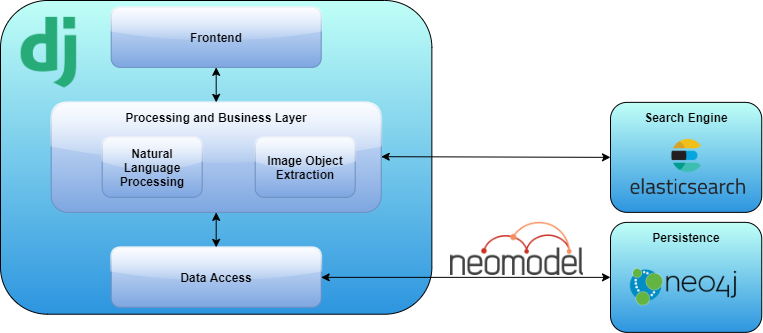

The diagram above was exported from draw.io. Its source (the exported page's mxGraphModel, read from the mxfile embedded in the PNG):
<mxGraphModel dx="868" dy="482" grid="1" gridSize="10" guides="1" tooltips="1" connect="1" arrows="1" fold="1" page="1" pageScale="1" pageWidth="827" pageHeight="1169" math="0" shadow="0">
  <root>
    <mxCell id="0" />
    <mxCell id="1" parent="0" />
    <mxCell id="RLbFtQRCOvMerKitKeLI-1" value="" style="rounded=1;whiteSpace=wrap;html=1;fillColor=#C0FFF7;gradientColor=#2D95DF;" vertex="1" parent="1">
      <mxGeometry x="50" y="110" width="431.37" height="313.72" as="geometry" />
    </mxCell>
    <mxCell id="RLbFtQRCOvMerKitKeLI-2" value="&lt;b&gt;Frontend&lt;/b&gt;" style="rounded=1;whiteSpace=wrap;html=1;fillColor=#dae8fc;gradientColor=#7ea6e0;strokeColor=#6c8ebf;glass=1;" vertex="1" parent="1">
      <mxGeometry x="160.69000000000005" y="116.86000000000001" width="210" height="60" as="geometry" />
    </mxCell>
    <mxCell id="RLbFtQRCOvMerKitKeLI-3" value="" style="rounded=1;whiteSpace=wrap;html=1;fillColor=#dae8fc;gradientColor=#7ea6e0;strokeColor=#6c8ebf;glass=1;align=center;" vertex="1" parent="1">
      <mxGeometry x="100.69000000000005" y="211.86" width="330" height="110" as="geometry" />
    </mxCell>
    <mxCell id="RLbFtQRCOvMerKitKeLI-4" value="&lt;b&gt;Processing and Business Layer&lt;/b&gt;" style="text;html=1;strokeColor=none;fillColor=none;align=center;verticalAlign=middle;whiteSpace=wrap;rounded=0;glass=1;" vertex="1" parent="1">
      <mxGeometry x="139.69000000000005" y="216.86" width="252" height="20" as="geometry" />
    </mxCell>
    <mxCell id="RLbFtQRCOvMerKitKeLI-5" value="&lt;b&gt;Data Access&lt;/b&gt;" style="rounded=1;whiteSpace=wrap;html=1;fillColor=#dae8fc;gradientColor=#7ea6e0;strokeColor=#6c8ebf;glass=1;" vertex="1" parent="1">
      <mxGeometry x="160.69000000000005" y="356.86" width="210" height="60" as="geometry" />
    </mxCell>
    <mxCell id="RLbFtQRCOvMerKitKeLI-6" value="" style="endArrow=classic;startArrow=classic;html=1;entryX=0.5;entryY=1;entryDx=0;entryDy=0;exitX=0.5;exitY=0;exitDx=0;exitDy=0;" edge="1" parent="1" source="RLbFtQRCOvMerKitKeLI-3" target="RLbFtQRCOvMerKitKeLI-2">
      <mxGeometry width="50" height="50" relative="1" as="geometry">
        <mxPoint x="240.69000000000003" y="226.86" as="sourcePoint" />
        <mxPoint x="290.69" y="176.86" as="targetPoint" />
      </mxGeometry>
    </mxCell>
    <mxCell id="RLbFtQRCOvMerKitKeLI-7" value="" style="endArrow=classic;startArrow=classic;html=1;exitX=0.5;exitY=0;exitDx=0;exitDy=0;" edge="1" parent="1" target="RLbFtQRCOvMerKitKeLI-3">
      <mxGeometry width="50" height="50" relative="1" as="geometry">
        <mxPoint x="265.69" y="356.86" as="sourcePoint" />
        <mxPoint x="254.69000000000003" y="326.86" as="targetPoint" />
      </mxGeometry>
    </mxCell>
    <mxCell id="RLbFtQRCOvMerKitKeLI-8" value="" style="rounded=1;whiteSpace=wrap;html=1;fillColor=#C0FFF7;gradientColor=#2D95DF;" vertex="1" parent="1">
      <mxGeometry x="660" y="331.86" width="151.25" height="110" as="geometry" />
    </mxCell>
    <mxCell id="RLbFtQRCOvMerKitKeLI-9" value="&lt;b&gt;Persistence&lt;/b&gt;" style="text;html=1;strokeColor=none;fillColor=none;align=center;verticalAlign=middle;whiteSpace=wrap;rounded=0;glass=1;" vertex="1" parent="1">
      <mxGeometry x="680.6300000000001" y="336.86" width="110" height="20" as="geometry" />
    </mxCell>
    <mxCell id="RLbFtQRCOvMerKitKeLI-10" value="" style="shape=image;verticalLabelPosition=bottom;labelBackgroundColor=#ffffff;verticalAlign=top;aspect=fixed;imageAspect=0;image=https://dist.neo4j.com/wp-content/uploads/20140926224303/neo4j_logo-facebook.png;" vertex="1" parent="1">
      <mxGeometry x="675.5" y="366.86" width="115.13" height="60" as="geometry" />
    </mxCell>
    <mxCell id="RLbFtQRCOvMerKitKeLI-11" value="" style="endArrow=classic;startArrow=classic;html=1;exitX=1;exitY=0.5;exitDx=0;exitDy=0;entryX=0;entryY=0.5;entryDx=0;entryDy=0;" edge="1" parent="1" target="RLbFtQRCOvMerKitKeLI-8">
      <mxGeometry width="50" height="50" relative="1" as="geometry">
        <mxPoint x="370.69" y="386.86" as="sourcePoint" />
        <mxPoint x="460.69" y="356.86" as="targetPoint" />
      </mxGeometry>
    </mxCell>
    <mxCell id="RLbFtQRCOvMerKitKeLI-12" value="&lt;b&gt;Natural Language Processing&lt;/b&gt;" style="rounded=1;whiteSpace=wrap;html=1;fillColor=#dae8fc;gradientColor=#7ea6e0;strokeColor=#6c8ebf;glass=1;" vertex="1" parent="1">
      <mxGeometry x="151.69000000000005" y="246.86" width="100" height="60" as="geometry" />
    </mxCell>
    <mxCell id="RLbFtQRCOvMerKitKeLI-13" value="&lt;b&gt;Image Object Extraction&lt;/b&gt;" style="rounded=1;whiteSpace=wrap;html=1;fillColor=#dae8fc;gradientColor=#7ea6e0;strokeColor=#6c8ebf;glass=1;" vertex="1" parent="1">
      <mxGeometry x="304.69" y="246.86" width="100" height="60" as="geometry" />
    </mxCell>
    <mxCell id="RLbFtQRCOvMerKitKeLI-15" value="" style="rounded=1;whiteSpace=wrap;html=1;fillColor=#C0FFF7;gradientColor=#2D95DF;" vertex="1" parent="1">
      <mxGeometry x="660" y="211.86" width="151.25" height="110" as="geometry" />
    </mxCell>
    <mxCell id="RLbFtQRCOvMerKitKeLI-16" value="&lt;b&gt;Search Engine&lt;/b&gt;" style="text;html=1;strokeColor=none;fillColor=none;align=center;verticalAlign=middle;whiteSpace=wrap;rounded=0;glass=1;" vertex="1" parent="1">
      <mxGeometry x="680.6300000000001" y="216.86" width="110" height="20" as="geometry" />
    </mxCell>
    <mxCell id="RLbFtQRCOvMerKitKeLI-17" value="" style="shape=image;verticalLabelPosition=bottom;labelBackgroundColor=#ffffff;verticalAlign=top;aspect=fixed;imageAspect=0;image=https://antaresnet.com/wp-content/uploads/2018/07/Elasticsearch-Logo-Color-V.png;" vertex="1" parent="1">
      <mxGeometry x="665.74" y="238.94000000000005" width="145.51" height="75.83" as="geometry" />
    </mxCell>
    <mxCell id="RLbFtQRCOvMerKitKeLI-18" value="" style="endArrow=classic;startArrow=classic;html=1;exitX=1;exitY=0.5;exitDx=0;exitDy=0;entryX=0;entryY=0.5;entryDx=0;entryDy=0;" edge="1" parent="1" target="RLbFtQRCOvMerKitKeLI-15">
      <mxGeometry width="50" height="50" relative="1" as="geometry">
        <mxPoint x="430.69" y="266.19000000000005" as="sourcePoint" />
        <mxPoint x="530.69" y="265.86" as="targetPoint" />
      </mxGeometry>
    </mxCell>
    <mxCell id="RLbFtQRCOvMerKitKeLI-14" value="" style="shape=image;verticalLabelPosition=bottom;labelBackgroundColor=#ffffff;verticalAlign=top;aspect=fixed;imageAspect=0;image=https://brandslogos.com/wp-content/uploads/images/large/django-logo.png;strokeColor=#000000;" vertex="1" parent="1">
      <mxGeometry x="70.69000000000005" y="126.86000000000001" width="55.5" height="70.74" as="geometry" />
    </mxCell>
    <mxCell id="RLbFtQRCOvMerKitKeLI-20" value="" style="shape=image;verticalLabelPosition=bottom;labelBackgroundColor=#ffffff;verticalAlign=top;aspect=fixed;imageAspect=0;image=https://raw.githubusercontent.com/neo4j-contrib/neomodel/master/doc/source/_static/neomodel-300.png;" vertex="1" parent="1">
      <mxGeometry x="500" y="331.86" width="132.85" height="53.14" as="geometry" />
    </mxCell>
  </root>
</mxGraphModel>